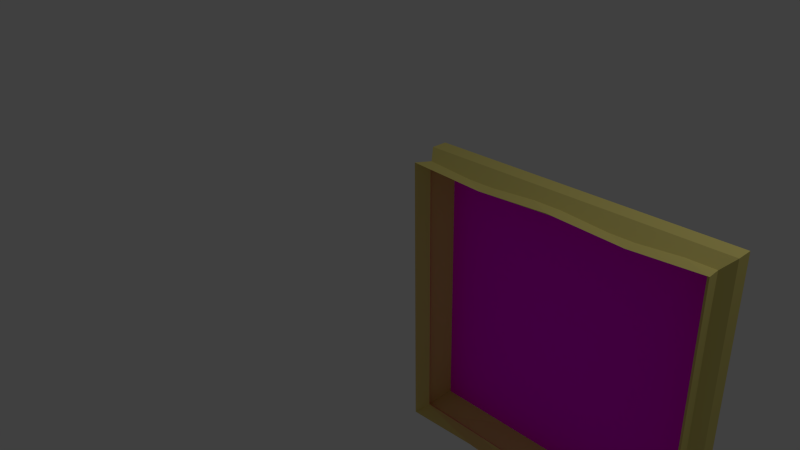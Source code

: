 # Source: pictureframe3.blend  (saved by Blender 2.69.0; exported with 4.5.12 LTS)
import bpy
from mathutils import Matrix  # noqa: F401  (used for matrix-valued properties, if any)

bpy.ops.wm.read_factory_settings(use_empty=True)
scene = bpy.context.scene
scene.name = 'Scene'

# ---- collections
col_collection_1 = bpy.data.collections.new('Collection 1'); scene.collection.children.link(col_collection_1)

# ---- images (referenced by path relative to the original .blend; pixels are not part of the script)
import os
ASSET_DIR = os.environ.get("B2B_ASSET_DIR", "")  # directory of the original .blend (textures are referenced by path, not embedded)
HERE = os.path.dirname(os.path.abspath(__file__))  # packed textures are extracted next to this script under _unpacked/

def load_image(name, relpath, width, height, colorspace="sRGB"):
    """Load a texture the original file referenced (path relative to the .blend, or extracted next to this script)."""
    p = next((c for c in (os.path.join(HERE, relpath), os.path.join(ASSET_DIR, relpath)) if relpath and os.path.exists(c)), "")
    if p:
        img = bpy.data.images.load(p, check_existing=True)
        img.name = name
    else:  # same state as the original file: an image datablock whose file is absent (Cycles renders it pink)
        img = bpy.data.images.new(name, width, height)
        img.source = "FILE"
        img.filepath = "//" + (relpath or name)
    img.colorspace_settings.name = colorspace
    return img
img_bizarrefruit_jpg = load_image('bizarrefruit.jpg', 'bizarrefruit.jpg', 1024, 1024, 'sRGB')

# ---- materials (node trees are filled in below, after node groups)
mat_picture3 = bpy.data.materials.new('Picture3')
mat_picture3.alpha_threshold = 0.0
mat_picture3.roughness = 0.5
mat_picture3.line_color = (0.0, 0.0, 0.0, 1.0)
mat_gold = bpy.data.materials.new('Gold')
mat_gold.alpha_threshold = 0.0
mat_gold.diffuse_color = (0.8, 0.6957, 0.2099, 1.0)
mat_gold.roughness = 0.5
mat_gold.specular_intensity = 0.8704
mat_gold.line_color = (0.0, 0.0, 0.0, 1.0)

# ---- material node trees
mat_picture3.use_nodes = True; mat_picture3.node_tree.nodes.clear()
_N = mat_picture3.node_tree.nodes; _L = mat_picture3.node_tree.links
n0 = _N.new('ShaderNodeOutputMaterial'); n0.name = 'Material Output'; n0.location = (300, 300)
n1 = _N.new('ShaderNodeBsdfDiffuse'); n1.name = 'Diffuse BSDF'; n1.location = (10, 300)
n2 = _N.new('ShaderNodeTexImage'); n2.name = 'Image Texture'; n2.location = (-180, 300)
n2.width = 140
n2.image = img_bizarrefruit_jpg
_L.new(n1.outputs[0], n0.inputs[0])
_L.new(n2.outputs[0], n1.inputs[0])
n0.is_active_output = True

# ---- world
world_world = bpy.data.worlds.new('World'); scene.world = world_world
world_world.color = (0.05088, 0.05088, 0.05088)
world_world.use_sun_shadow = False
world_world.sun_shadow_jitter_overblur = 0.0
world_world.cycles.sampling_method = 'MANUAL'
world_world.cycles.sample_map_resolution = 256

# ---- cameras
cam_camera = bpy.data.cameras.new('Camera')
cam_camera.clip_end = 100.0
cam_camera.lens = 35.0
cam_camera.sensor_width = 32.0
cam_camera.sensor_height = 18.0
cam_camera.ortho_scale = 7.314
cam_camera.dof.focus_distance = 0.0

# ---- lights
light_lamp = bpy.data.lights.new('Lamp', 'POINT')
light_lamp.transmission_factor = 0.0
light_lamp.cutoff_distance = 30.0
light_lamp.energy = 100.0
light_lamp.shadow_buffer_clip_start = 1.001
light_lamp.shadow_soft_size = 0.1
light_lamp.shadow_maximum_resolution = 0.006
light_lamp.use_absolute_resolution = True
light_lamp.cycles.use_multiple_importance_sampling = False

# ---- meshes
me_cube = bpy.data.meshes.new('Cube')
me_cube.from_pydata([(1.0, 1.0, -1.0), (0.9133, -1.0, -0.9115), (-0.9098, -1.0, -0.9115), (-1.0, 1.0, -1.0), (1.0, 1.0, 1.0), (0.9133, -1.0, 0.9115), (-0.9098, -1.0, 0.9115), (-1.0, 1.0, 1.0), (0.5326, 1.0, -1.0), (0.0326, 1.0, -1.0), (-0.4674, 1.0, -1.0), (0.4872, -1.0, -0.9115), (0.03145, -1.0, -0.9115), (-0.4243, -1.0, -0.9115), (0.5326, 1.0, 1.0), (0.0326, 1.0, 1.0), (-0.4674, 1.0, 1.0), (0.4872, -1.0, 0.9115), (0.03145, -1.0, 0.9115), (-0.4243, -1.0, 0.9115), (1.0, 0.02493, -1.0), (-1.0, 0.02493, -1.0), (1.0, 0.02493, 1.0), (-1.0, 0.02493, 1.0), (0.5326, 0.02493, -1.0), (0.0326, 0.02493, -1.0), (-0.4674, 0.02493, -1.0), (0.5326, 0.02493, 1.0), (0.0326, 0.02493, 1.0), (-0.4674, 0.02493, 1.0), (0.9635, -1.752, -0.9628), (-0.9621, -1.752, -0.9628), (0.9635, -1.752, 0.9628), (-0.9621, -1.752, 0.9628), (0.5135, -1.752, -0.9372), (0.03212, -1.752, -0.9628), (-0.4493, -1.752, -0.9372), (0.5135, -1.752, 0.9372), (0.03212, -1.752, 0.9628), (-0.4493, -1.752, 0.9372), (0.9133, 0.9524, -0.9115), (-0.9098, 0.9524, -0.9115), (0.9133, 0.9524, 0.9115), (-0.9098, 0.9524, 0.9115), (0.4872, 0.9524, -0.9115), (0.03145, 0.9524, -0.9115), (-0.4243, 0.9524, -0.9115), (0.4872, 0.9524, 0.9115), (0.03145, 0.9524, 0.9115), (-0.4243, 0.9524, 0.9115), (-1.0, 0.3355, -1.0), (-1.0, 0.3355, 1.0), (0.5326, 0.3355, -1.0), (0.0326, 0.3355, -1.0), (-0.4674, 0.3355, -1.0), (1.0, 0.3355, -1.0), (1.0, 0.3355, 1.0), (0.5326, 0.3355, 1.0), (0.0326, 0.3355, 1.0), (-0.4674, 0.3355, 1.0), (1.0, 0.02493, -1.0), (-1.0, 0.02493, -1.0), (1.0, 0.02493, 1.0), (-1.0, 0.02493, 1.0), (0.5326, 0.02493, -1.0), (0.0326, 0.02493, -1.0), (-0.4674, 0.02493, -1.0), (0.5326, 0.02493, 1.0), (0.0326, 0.02493, 1.0), (-0.4674, 0.02493, 1.0)], [], [(26, 13, 2, 21), (29, 23, 6, 19), (20, 22, 5, 1), (13, 12, 35, 36), (50, 51, 7, 3), (16, 10, 3, 7), (20, 1, 11, 24), (24, 11, 12, 25), (25, 12, 13, 26), (22, 27, 17, 5), (27, 28, 18, 17), (28, 29, 19, 18), (5, 17, 37, 32), (17, 18, 38, 37), (18, 19, 39, 38), (4, 0, 8, 14), (14, 8, 9, 15), (15, 9, 10, 16), (54, 26, 21, 50), (59, 51, 23, 29), (55, 56, 22, 20), (2, 6, 23, 21), (55, 20, 24, 52), (52, 24, 25, 53), (53, 25, 26, 54), (56, 57, 27, 22), (57, 58, 28, 27), (58, 59, 29, 28), (36, 35, 45, 46), (32, 37, 47, 42), (37, 38, 48, 47), (38, 39, 49, 48), (12, 11, 34, 35), (11, 1, 30, 34), (19, 6, 33, 39), (6, 2, 31, 33), (1, 5, 32, 30), (2, 13, 36, 31), (46, 49, 43, 41), (40, 42, 47, 44), (44, 47, 48, 45), (45, 48, 49, 46), (35, 34, 44, 45), (34, 30, 40, 44), (39, 33, 43, 49), (33, 31, 41, 43), (30, 32, 42, 40), (31, 36, 46, 41), (21, 23, 51, 50), (10, 54, 50, 3), (16, 7, 51, 59), (0, 4, 56, 55), (0, 55, 52, 8), (8, 52, 53, 9), (9, 53, 54, 10), (4, 14, 57, 56), (14, 15, 58, 57), (15, 16, 59, 58), (28, 29, 69, 68), (27, 28, 68, 67), (22, 27, 67, 62), (26, 25, 65, 66), (25, 24, 64, 65), (24, 20, 60, 64), (21, 23, 63, 61), (20, 22, 62, 60), (29, 23, 63, 69), (21, 26, 66, 61)])
me_cube.polygons.foreach_set('material_index', [1, 1, 1, 1, 1, 0, 1, 1, 1, 1, 1, 1, 1, 1, 1, 0, 0, 0, 1, 1, 1, 1, 1, 1, 1, 1, 1, 1, 1, 1, 1, 1, 1, 1, 1, 1, 1, 1, 0, 0, 0, 0, 1, 1, 1, 1, 1, 1, 1, 1, 1, 1, 1, 1, 1, 1, 1, 1, 0, 0, 0, 0, 0, 0, 0, 0, 0, 0])
_uv = me_cube.uv_layers.new(name='UVMap')
_uv.uv.foreach_set('vector', [0.0, 0.0, 0.0, 0.0, 0.0, 0.0, 0.0, 0.0, 0.0, 0.0, 0.0, 0.0, 0.0, 0.0, 0.0, 0.0, 0.0, 0.0, 0.0, 0.0, 0.0, 0.0, 0.0, 0.0, 0.0, 0.0, 0.0, 0.0, 0.0, 0.0, 0.0, 0.0, 0.0, 0.0, 0.0, 0.0, 0.0, 0.0, 0.0, 0.0, 0.0, 0.0, 0.0, 0.0, 0.0, 0.0, 0.0, 0.0, 0.0, 0.0, 0.0, 0.0, 0.0, 0.0, 0.0, 0.0, 0.0, 0.0, 0.0, 0.0, 0.0, 0.0, 0.0, 0.0, 0.0, 0.0, 0.0, 0.0, 0.0, 0.0, 0.0, 0.0, 0.0, 0.0, 0.0, 0.0, 0.0, 0.0, 0.0, 0.0, 0.0, 0.0, 0.0, 0.0, 0.0, 0.0, 0.0, 0.0, 0.0, 0.0, 0.0, 0.0, 0.0, 0.0, 0.0, 0.0, 0.0, 0.0, 0.0, 0.0, 0.0, 0.0, 0.0, 0.0, 0.0, 0.0, 0.0, 0.0, 0.0, 0.0, 0.0, 0.0, 0.0, 0.0, 0.0, 0.0, 0.0, 0.0, 0.0, 0.0, 0.0, 0.0, 0.0, 0.0, 0.0, 0.0, 0.0, 0.0, 0.0, 0.0, 0.0, 0.0, 0.0, 0.0, 0.0, 0.0, 0.0, 0.0, 0.0, 0.0, 0.0, 0.0, 0.0, 0.0, 0.0, 0.0, 0.0, 0.0, 0.0, 0.0, 0.0, 0.0, 0.0, 0.0, 0.0, 0.0, 0.0, 0.0, 0.0, 0.0, 0.0, 0.0, 0.0, 0.0, 0.0, 0.0, 0.0, 0.0, 0.0, 0.0, 0.0, 0.0, 0.0, 0.0, 0.0, 0.0, 0.0, 0.0, 0.0, 0.0, 0.0, 0.0, 0.0, 0.0, 0.0, 0.0, 0.0, 0.0, 0.0, 0.0, 0.0, 0.0, 0.0, 0.0, 0.0, 0.0, 0.0, 0.0, 0.0, 0.0, 0.0, 0.0, 0.0, 0.0, 0.0, 0.0, 0.0, 0.0, 0.0, 0.0, 0.0, 0.0, 0.0, 0.0, 0.0, 0.0, 0.0, 0.0, 0.0, 0.0, 0.0, 0.0, 0.0, 0.0, 0.0, 0.0, 0.0, 0.0, 0.0, 0.0, 0.0, 0.0, 0.0, 0.0, 0.0, 0.0, 0.0, 0.0, 0.0, 0.0, 0.0, 0.0, 0.0, 0.0, 0.0, 0.0, 0.0, 0.0, 0.0, 0.0, 0.0, 0.0, 0.0, 0.0, 0.0, 0.0, 0.0, 0.0, 0.0, 0.0, 0.0, 0.0, 0.0, 0.0, 0.0, 0.0, 0.0, 0.0, 0.0, 0.0, 0.0, 0.0, 0.0, 0.0, 0.0, 0.0, 0.0, 0.0, 0.0, 0.0, 0.0, 0.0, 0.0, 0.0, 0.0, 0.0, 0.0, 0.0, 0.0, 0.0, 0.0, 0.0, 0.0, 0.0, 0.0, 0.0, 0.0, 0.0, 0.0, 0.0, 0.0, 0.0, 0.0, 0.0, 0.2616, 8.082e-05, 0.2616, 0.9999, -0.007073, 0.9999, -0.007074, 8.1e-05, 1.002, 8.07e-05, 1.002, 0.9999, 0.766, 0.9999, 0.766, 8.07e-05, 0.766, 8.07e-05, 0.766, 0.9999, 0.5138, 0.9999, 0.5138, 8.073e-05, 0.5138, 8.073e-05, 0.5138, 0.9999, 0.2616, 0.9999, 0.2616, 8.082e-05, 0.0, 0.0, 0.0, 0.0, 0.0, 0.0, 0.0, 0.0, 0.0, 0.0, 0.0, 0.0, 0.0, 0.0, 0.0, 0.0, 0.0, 0.0, 0.0, 0.0, 0.0, 0.0, 0.0, 0.0, 0.0, 0.0, 0.0, 0.0, 0.0, 0.0, 0.0, 0.0, 0.0, 0.0, 0.0, 0.0, 0.0, 0.0, 0.0, 0.0, 0.0, 0.0, 0.0, 0.0, 0.0, 0.0, 0.0, 0.0, 0.0, 0.0, 0.0, 0.0, 0.0, 0.0, 0.0, 0.0, 0.0, 0.0, 0.0, 0.0, 0.0, 0.0, 0.0, 0.0, 0.0, 0.0, 0.0, 0.0, 0.0, 0.0, 0.0, 0.0, 0.0, 0.0, 0.0, 0.0, 0.0, 0.0, 0.0, 0.0, 0.0, 0.0, 0.0, 0.0, 0.0, 0.0, 0.0, 0.0, 0.0, 0.0, 0.0, 0.0, 0.0, 0.0, 0.0, 0.0, 0.0, 0.0, 0.0, 0.0, 0.0, 0.0, 0.0, 0.0, 0.0, 0.0, 0.0, 0.0, 0.0, 0.0, 0.0, 0.0, 0.0, 0.0, 0.0, 0.0, 0.0, 0.0, 0.0, 0.0, 0.0, 0.0, 0.0, 0.0, 0.0, 0.0, 0.0, 0.0, 0.0, 0.0, 0.0, 0.0, 0.0, 0.0, 0.0, 0.0, 0.0, 0.0, 0.0, 0.0, 0.0, 0.0, 0.0, 0.0, 0.0, 0.0, 0.0, 0.0, 0.0, 0.0, 0.0, 0.0, 0.0, 0.0, 0.0, 0.0, 0.0, 0.0, 0.0, 0.0, 0.0, 0.0, 0.0, 0.0, 0.0, 0.0, 0.0, 0.0, 0.0, 0.0, 0.0, 0.0, 0.0, 0.0, 0.0, 0.0, 0.0, 0.0, 0.0, 0.0, 0.0, 0.0, 0.0, 0.0, 0.0, 0.0, 0.0, 0.0, 0.0, 0.0, 0.0, 0.0, 0.0, 0.0, 0.0, 0.0, 0.0, 0.0, 0.0, 0.0, 0.0, 0.0, 0.0, 0.0, 0.0, 0.0, 0.0, 0.0])
me_cube.materials.append(mat_picture3)
me_cube.materials.append(mat_gold)
me_cube.use_remesh_preserve_volume = False
me_cube.use_remesh_preserve_attributes = False
me_cube.use_mirror_vertex_groups = False
me_cube.update()

# ---- objects
ob_cube = bpy.data.objects.new('Cube', me_cube)
ob_lamp = bpy.data.objects.new('Lamp', light_lamp)
ob_camera = bpy.data.objects.new('Camera', cam_camera)

# ---- transforms, parenting, visibility, modifiers, constraints
ob_cube.location = (1.481, 0.0, 0.0)
ob_cube.scale = (1.821, 0.1982, 1.765)
ob_cube.lock_rotations_4d = False
ob_cube.empty_display_type = 'ARROWS'
ob_cube.lineart.crease_threshold = 0.0
ob_lamp.location = (3.99, 1.005, 5.904)
ob_lamp.rotation_euler = (0.6503, 0.05522, 1.866)
ob_lamp.scale = (0.9734, 0.7942, 0.8948)
ob_lamp.lock_rotations_4d = False
ob_lamp.empty_display_type = 'ARROWS'
ob_lamp.color = (0.0, 0.0, 0.0, 0.0)
ob_lamp.lineart.crease_threshold = 0.0
ob_camera.location = (6.086, -6.508, 5.344)
ob_camera.rotation_euler = (1.109, 0.01082, 0.8149)
ob_camera.scale = (0.8413, 0.9682, 0.8565)
ob_camera.lock_rotations_4d = False
ob_camera.empty_display_type = 'ARROWS'
ob_camera.color = (0.0, 0.0, 0.0, 0.0)
ob_camera.display_type = 'WIRE'
ob_camera.lineart.crease_threshold = 0.0

# ---- collection membership
col_collection_1.objects.link(ob_cube)
col_collection_1.objects.link(ob_lamp)
col_collection_1.objects.link(ob_camera)

# ---- scene / render settings (as saved in the file)
scene.camera = ob_camera
scene.frame_start = 1; scene.frame_end = 250; scene.frame_set(1)
scene.render.engine = 'CYCLES'
scene.render.image_settings.compression = 90
scene.render.resolution_percentage = 50
scene.render.dither_intensity = 0.0
scene.cycles.use_denoising = False
scene.cycles.samples = 10
scene.cycles.sampling_pattern = 'TABULATED_SOBOL'
scene.cycles.light_sampling_threshold = 0.0
scene.cycles.use_adaptive_sampling = False
scene.cycles.use_light_tree = False
scene.cycles.blur_glossy = 0.0
scene.cycles.volume_bounces = 1
scene.cycles.pixel_filter_type = 'GAUSSIAN'
scene.cycles.sample_clamp_indirect = 0.0
scene.view_settings.view_transform = 'Standard'
bpy.context.view_layer.update()
